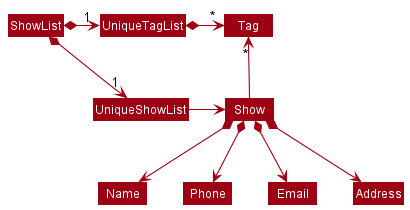

The diagram above was rendered by PlantUML. Its source (embedded in the PNG):
@startuml
!include style.puml
skinparam arrowThickness 1.1
skinparam arrowColor MODEL_COLOR
skinparam classBackgroundColor MODEL_COLOR

ShowList *-right-> "1" UniqueShowList
ShowList *-right-> "1" UniqueTagList
UniqueTagList -[hidden]down- UniqueShowList
UniqueTagList -[hidden]down- UniqueShowList

UniqueTagList *-right-> "*" Tag
UniqueShowList -right-> Show

Show -up-> "*" Tag

Show *--> Name
Show *--> Phone
Show *--> Email
Show *--> Address
@enduml